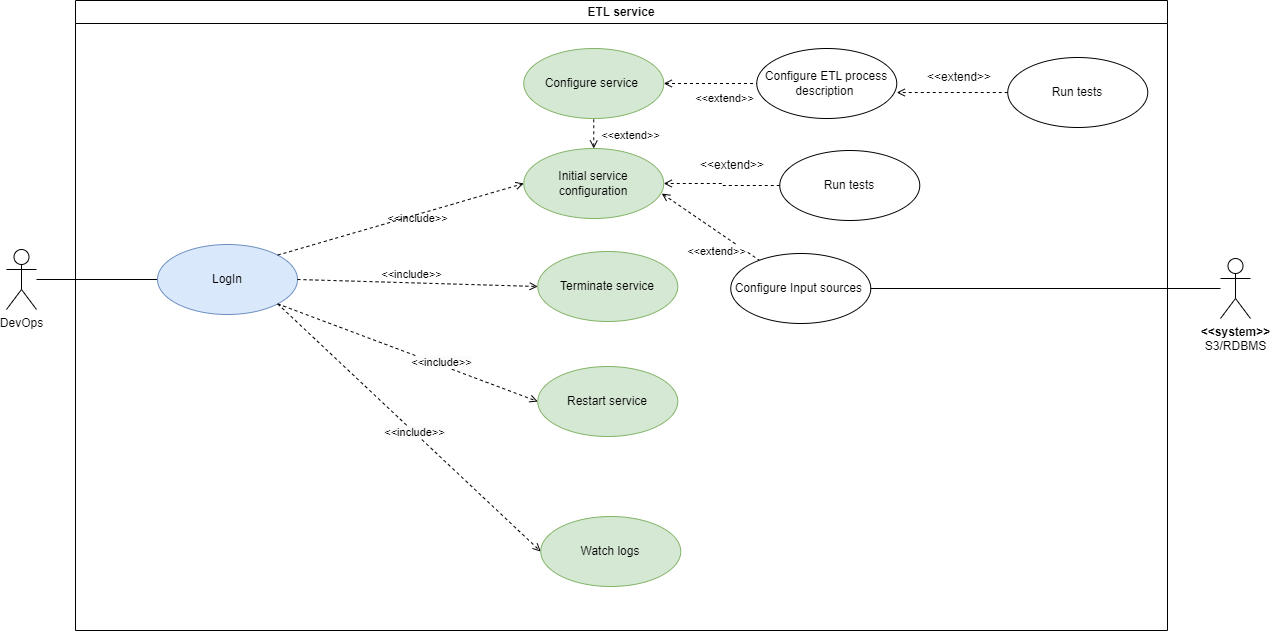

The diagram above was exported from draw.io. Its source (the exported page's mxGraphModel, read from the mxfile embedded in the PNG):
<mxGraphModel dx="1966" dy="780" grid="0" gridSize="10" guides="1" tooltips="1" connect="1" arrows="1" fold="1" page="1" pageScale="1" pageWidth="827" pageHeight="1169" math="0" shadow="0">
  <root>
    <mxCell id="0" />
    <mxCell id="1" parent="0" />
    <mxCell id="1KI7qoRUSAaZu9YH3PpQ-52" style="rounded=0;orthogonalLoop=1;jettySize=auto;html=1;endArrow=none;endFill=0;" parent="1" source="1KI7qoRUSAaZu9YH3PpQ-1" target="1KI7qoRUSAaZu9YH3PpQ-41" edge="1">
      <mxGeometry relative="1" as="geometry" />
    </mxCell>
    <mxCell id="1KI7qoRUSAaZu9YH3PpQ-1" value="DevOps" style="shape=umlActor;html=1;verticalLabelPosition=bottom;verticalAlign=top;align=center;" parent="1" vertex="1">
      <mxGeometry x="214" y="276" width="30" height="60" as="geometry" />
    </mxCell>
    <mxCell id="1KI7qoRUSAaZu9YH3PpQ-2" value="ETL service" style="swimlane;whiteSpace=wrap;html=1;" parent="1" vertex="1">
      <mxGeometry x="283" y="27" width="1092" height="630" as="geometry" />
    </mxCell>
    <mxCell id="1KI7qoRUSAaZu9YH3PpQ-41" value="LogIn" style="ellipse;whiteSpace=wrap;html=1;fillColor=#dae8fc;strokeColor=#6c8ebf;" parent="1KI7qoRUSAaZu9YH3PpQ-2" vertex="1">
      <mxGeometry x="82" y="244" width="140" height="70" as="geometry" />
    </mxCell>
    <mxCell id="1KI7qoRUSAaZu9YH3PpQ-44" value="Terminate service" style="ellipse;whiteSpace=wrap;html=1;fillColor=#d5e8d4;strokeColor=#82b366;" parent="1KI7qoRUSAaZu9YH3PpQ-2" vertex="1">
      <mxGeometry x="462.26" y="251" width="140" height="70" as="geometry" />
    </mxCell>
    <mxCell id="1KI7qoRUSAaZu9YH3PpQ-45" value="&amp;lt;&amp;lt;include&amp;gt;&amp;gt;" style="edgeStyle=none;html=1;endArrow=open;verticalAlign=bottom;dashed=1;labelBackgroundColor=none;rounded=0;entryX=0;entryY=0.5;entryDx=0;entryDy=0;exitX=1;exitY=0.5;exitDx=0;exitDy=0;" parent="1KI7qoRUSAaZu9YH3PpQ-2" source="1KI7qoRUSAaZu9YH3PpQ-41" target="1KI7qoRUSAaZu9YH3PpQ-44" edge="1">
      <mxGeometry x="-0.0595" y="-1" width="160" relative="1" as="geometry">
        <mxPoint x="335" y="258" as="sourcePoint" />
        <mxPoint x="502" y="342" as="targetPoint" />
        <mxPoint as="offset" />
      </mxGeometry>
    </mxCell>
    <mxCell id="1KI7qoRUSAaZu9YH3PpQ-46" style="rounded=0;orthogonalLoop=1;jettySize=auto;html=1;dashed=1;endArrow=open;endFill=0;entryX=0;entryY=0.5;entryDx=0;entryDy=0;exitX=1;exitY=1;exitDx=0;exitDy=0;" parent="1KI7qoRUSAaZu9YH3PpQ-2" source="1KI7qoRUSAaZu9YH3PpQ-41" target="1KI7qoRUSAaZu9YH3PpQ-48" edge="1">
      <mxGeometry relative="1" as="geometry">
        <mxPoint x="212" y="90" as="sourcePoint" />
      </mxGeometry>
    </mxCell>
    <mxCell id="1KI7qoRUSAaZu9YH3PpQ-47" value="&lt;span style=&quot;background-color: rgb(251, 251, 251);&quot;&gt;&amp;lt;&amp;lt;include&amp;gt;&amp;gt;&lt;/span&gt;" style="edgeLabel;html=1;align=center;verticalAlign=middle;resizable=0;points=[];" parent="1KI7qoRUSAaZu9YH3PpQ-46" connectable="0" vertex="1">
      <mxGeometry x="0.0997" relative="1" as="geometry">
        <mxPoint x="20" y="4" as="offset" />
      </mxGeometry>
    </mxCell>
    <mxCell id="1KI7qoRUSAaZu9YH3PpQ-48" value="Restart service" style="ellipse;whiteSpace=wrap;html=1;fillColor=#d5e8d4;strokeColor=#82b366;" parent="1KI7qoRUSAaZu9YH3PpQ-2" vertex="1">
      <mxGeometry x="462.26" y="366" width="140" height="70" as="geometry" />
    </mxCell>
    <mxCell id="1KI7qoRUSAaZu9YH3PpQ-49" style="rounded=0;orthogonalLoop=1;jettySize=auto;html=1;endArrow=open;endFill=0;dashed=1;entryX=0;entryY=0.5;entryDx=0;entryDy=0;exitX=1;exitY=1;exitDx=0;exitDy=0;" parent="1KI7qoRUSAaZu9YH3PpQ-2" source="1KI7qoRUSAaZu9YH3PpQ-41" target="1KI7qoRUSAaZu9YH3PpQ-51" edge="1">
      <mxGeometry relative="1" as="geometry">
        <mxPoint x="214" y="508" as="sourcePoint" />
      </mxGeometry>
    </mxCell>
    <mxCell id="1KI7qoRUSAaZu9YH3PpQ-50" value="&lt;span style=&quot;background-color: rgb(251, 251, 251);&quot;&gt;&amp;lt;&amp;lt;include&amp;gt;&amp;gt;&lt;/span&gt;" style="edgeLabel;html=1;align=center;verticalAlign=middle;resizable=0;points=[];" parent="1KI7qoRUSAaZu9YH3PpQ-49" connectable="0" vertex="1">
      <mxGeometry x="0.0274" relative="1" as="geometry">
        <mxPoint as="offset" />
      </mxGeometry>
    </mxCell>
    <mxCell id="1KI7qoRUSAaZu9YH3PpQ-51" value="Watch logs" style="ellipse;whiteSpace=wrap;html=1;fillColor=#d5e8d4;strokeColor=#82b366;" parent="1KI7qoRUSAaZu9YH3PpQ-2" vertex="1">
      <mxGeometry x="465.26" y="516" width="140" height="70" as="geometry" />
    </mxCell>
    <mxCell id="yGUYjB_gWH12SQfM5W9i-1" style="rounded=0;orthogonalLoop=1;jettySize=auto;html=1;dashed=1;endArrow=none;endFill=0;startArrow=open;startFill=0;exitX=0.986;exitY=0.643;exitDx=0;exitDy=0;exitPerimeter=0;" parent="1KI7qoRUSAaZu9YH3PpQ-2" source="96ZyHfD3jHLo_K45qYgO-1" target="wkU8SOKUY6_yaawyySyG-3" edge="1">
      <mxGeometry relative="1" as="geometry" />
    </mxCell>
    <mxCell id="yGUYjB_gWH12SQfM5W9i-2" value="&amp;lt;&amp;lt;extend&amp;gt;&amp;gt;" style="edgeLabel;html=1;align=center;verticalAlign=middle;resizable=0;points=[];" parent="yGUYjB_gWH12SQfM5W9i-1" vertex="1" connectable="0">
      <mxGeometry x="-0.1038" y="-3" relative="1" as="geometry">
        <mxPoint x="12" y="25" as="offset" />
      </mxGeometry>
    </mxCell>
    <mxCell id="yGUYjB_gWH12SQfM5W9i-3" style="rounded=0;orthogonalLoop=1;jettySize=auto;html=1;endArrow=none;endFill=0;dashed=1;startArrow=open;startFill=0;" parent="1KI7qoRUSAaZu9YH3PpQ-2" source="wkU8SOKUY6_yaawyySyG-1" target="wkU8SOKUY6_yaawyySyG-4" edge="1">
      <mxGeometry relative="1" as="geometry" />
    </mxCell>
    <mxCell id="yGUYjB_gWH12SQfM5W9i-4" value="&amp;lt;&amp;lt;extend&amp;gt;&amp;gt;" style="edgeLabel;html=1;align=center;verticalAlign=middle;resizable=0;points=[];" parent="yGUYjB_gWH12SQfM5W9i-3" vertex="1" connectable="0">
      <mxGeometry x="-0.0287" y="1" relative="1" as="geometry">
        <mxPoint x="14" y="15" as="offset" />
      </mxGeometry>
    </mxCell>
    <mxCell id="wkU8SOKUY6_yaawyySyG-1" value="Configure service&amp;nbsp;" style="ellipse;whiteSpace=wrap;html=1;fillColor=#d5e8d4;strokeColor=#82b366;" parent="1KI7qoRUSAaZu9YH3PpQ-2" vertex="1">
      <mxGeometry x="448.26" y="48" width="140" height="70" as="geometry" />
    </mxCell>
    <mxCell id="wkU8SOKUY6_yaawyySyG-3" value="Configure Input sources&amp;nbsp;" style="ellipse;whiteSpace=wrap;html=1;" parent="1KI7qoRUSAaZu9YH3PpQ-2" vertex="1">
      <mxGeometry x="655.26" y="253" width="140" height="70" as="geometry" />
    </mxCell>
    <mxCell id="wkU8SOKUY6_yaawyySyG-4" value="Configure ETL process description&amp;nbsp;" style="ellipse;whiteSpace=wrap;html=1;" parent="1KI7qoRUSAaZu9YH3PpQ-2" vertex="1">
      <mxGeometry x="681.26" y="48" width="140" height="70" as="geometry" />
    </mxCell>
    <mxCell id="wkU8SOKUY6_yaawyySyG-6" value="Run tests" style="ellipse;whiteSpace=wrap;html=1;" parent="1KI7qoRUSAaZu9YH3PpQ-2" vertex="1">
      <mxGeometry x="932.26" y="57" width="140" height="70" as="geometry" />
    </mxCell>
    <mxCell id="wkU8SOKUY6_yaawyySyG-7" style="edgeStyle=orthogonalEdgeStyle;rounded=0;orthogonalLoop=1;jettySize=auto;html=1;entryX=1;entryY=0.629;entryDx=0;entryDy=0;entryPerimeter=0;dashed=1;endArrow=open;endFill=0;" parent="1KI7qoRUSAaZu9YH3PpQ-2" source="wkU8SOKUY6_yaawyySyG-6" target="wkU8SOKUY6_yaawyySyG-4" edge="1">
      <mxGeometry relative="1" as="geometry" />
    </mxCell>
    <mxCell id="wkU8SOKUY6_yaawyySyG-8" value="&amp;lt;&amp;lt;extend&amp;gt;&amp;gt;" style="text;html=1;align=center;verticalAlign=middle;whiteSpace=wrap;rounded=0;" parent="1KI7qoRUSAaZu9YH3PpQ-2" vertex="1">
      <mxGeometry x="854.26" y="62" width="60" height="30" as="geometry" />
    </mxCell>
    <mxCell id="96ZyHfD3jHLo_K45qYgO-1" value="Initial service configuration" style="ellipse;whiteSpace=wrap;html=1;fillColor=#d5e8d4;strokeColor=#82b366;" parent="1KI7qoRUSAaZu9YH3PpQ-2" vertex="1">
      <mxGeometry x="448.26" y="148" width="140" height="70" as="geometry" />
    </mxCell>
    <mxCell id="96ZyHfD3jHLo_K45qYgO-4" style="rounded=0;orthogonalLoop=1;jettySize=auto;html=1;endArrow=none;endFill=0;dashed=1;startArrow=open;startFill=0;exitX=0.5;exitY=0;exitDx=0;exitDy=0;" parent="1KI7qoRUSAaZu9YH3PpQ-2" source="96ZyHfD3jHLo_K45qYgO-1" target="wkU8SOKUY6_yaawyySyG-1" edge="1">
      <mxGeometry relative="1" as="geometry">
        <mxPoint x="594.26" y="104" as="sourcePoint" />
        <mxPoint x="699.26" y="123" as="targetPoint" />
      </mxGeometry>
    </mxCell>
    <mxCell id="96ZyHfD3jHLo_K45qYgO-5" value="&amp;lt;&amp;lt;extend&amp;gt;&amp;gt;" style="edgeLabel;html=1;align=center;verticalAlign=middle;resizable=0;points=[];" parent="96ZyHfD3jHLo_K45qYgO-4" connectable="0" vertex="1">
      <mxGeometry x="-0.0287" y="1" relative="1" as="geometry">
        <mxPoint x="37" as="offset" />
      </mxGeometry>
    </mxCell>
    <mxCell id="96ZyHfD3jHLo_K45qYgO-2" value="&amp;lt;&amp;lt;include&amp;gt;&amp;gt;" style="edgeStyle=none;html=1;endArrow=open;verticalAlign=bottom;dashed=1;labelBackgroundColor=none;rounded=0;entryX=0;entryY=0.5;entryDx=0;entryDy=0;exitX=1;exitY=0;exitDx=0;exitDy=0;" parent="1KI7qoRUSAaZu9YH3PpQ-2" source="1KI7qoRUSAaZu9YH3PpQ-41" target="96ZyHfD3jHLo_K45qYgO-1" edge="1">
      <mxGeometry x="0.106" y="-13" width="160" relative="1" as="geometry">
        <mxPoint x="212" y="272" as="sourcePoint" />
        <mxPoint x="443" y="166" as="targetPoint" />
        <mxPoint as="offset" />
      </mxGeometry>
    </mxCell>
    <mxCell id="ebsbEsnD7Mca4qQpc_NY-1" value="Run tests" style="ellipse;whiteSpace=wrap;html=1;" parent="1KI7qoRUSAaZu9YH3PpQ-2" vertex="1">
      <mxGeometry x="704.26" y="150" width="140" height="70" as="geometry" />
    </mxCell>
    <mxCell id="ebsbEsnD7Mca4qQpc_NY-2" style="edgeStyle=orthogonalEdgeStyle;rounded=0;orthogonalLoop=1;jettySize=auto;html=1;entryX=1;entryY=0.5;entryDx=0;entryDy=0;dashed=1;endArrow=open;endFill=0;exitX=0;exitY=0.5;exitDx=0;exitDy=0;" parent="1KI7qoRUSAaZu9YH3PpQ-2" source="ebsbEsnD7Mca4qQpc_NY-1" target="96ZyHfD3jHLo_K45qYgO-1" edge="1">
      <mxGeometry relative="1" as="geometry">
        <mxPoint x="696.26" y="184" as="sourcePoint" />
        <mxPoint x="585.26" y="184.40999999999997" as="targetPoint" />
      </mxGeometry>
    </mxCell>
    <mxCell id="ebsbEsnD7Mca4qQpc_NY-3" value="&amp;lt;&amp;lt;extend&amp;gt;&amp;gt;" style="text;html=1;align=center;verticalAlign=middle;whiteSpace=wrap;rounded=0;" parent="1KI7qoRUSAaZu9YH3PpQ-2" vertex="1">
      <mxGeometry x="627.26" y="150" width="60" height="30" as="geometry" />
    </mxCell>
    <mxCell id="acCr6-dPLxAJAEYAq3-4-2" style="edgeStyle=orthogonalEdgeStyle;rounded=0;orthogonalLoop=1;jettySize=auto;html=1;endArrow=none;endFill=0;" edge="1" parent="1" source="acCr6-dPLxAJAEYAq3-4-1" target="wkU8SOKUY6_yaawyySyG-3">
      <mxGeometry relative="1" as="geometry" />
    </mxCell>
    <mxCell id="acCr6-dPLxAJAEYAq3-4-1" value="&lt;b&gt;&amp;lt;&amp;lt;system&amp;gt;&amp;gt;&lt;br&gt;&lt;/b&gt;S3/RDBMS" style="shape=umlActor;html=1;verticalLabelPosition=bottom;verticalAlign=top;align=center;" vertex="1" parent="1">
      <mxGeometry x="1428" y="285" width="30" height="60" as="geometry" />
    </mxCell>
  </root>
</mxGraphModel>